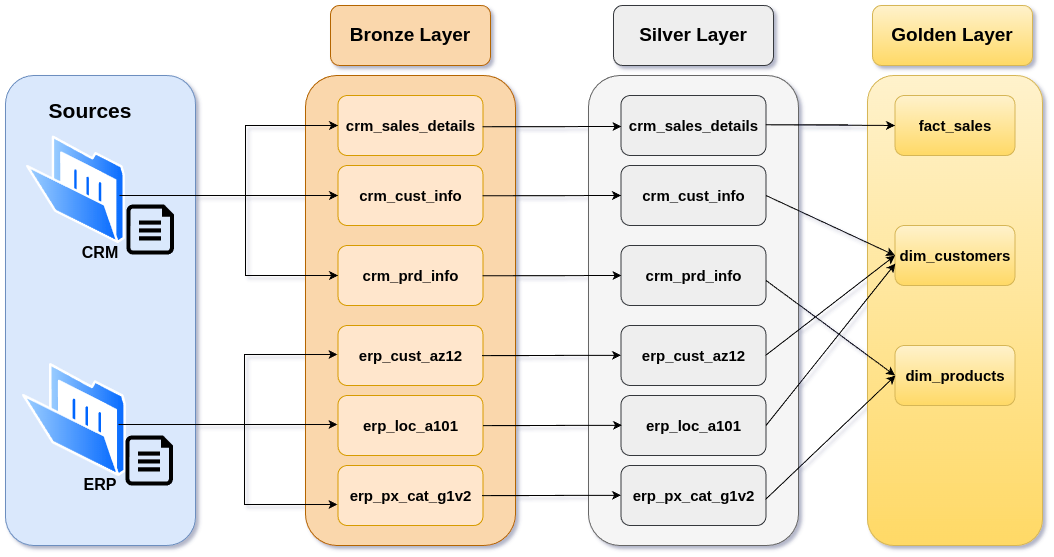

The diagram above was exported from draw.io. Its source (the exported page's mxGraphModel, read from the mxfile embedded in the PNG):
<mxGraphModel dx="1997" dy="670" grid="1" gridSize="10" guides="1" tooltips="1" connect="1" arrows="1" fold="1" page="1" pageScale="1" pageWidth="850" pageHeight="1100" background="#ffffff" math="0" shadow="1">
  <root>
    <mxCell id="0" />
    <mxCell id="1" parent="0" />
    <mxCell id="Z4_Z5y_1EBo123feewWZ-1" value="&lt;b&gt;&lt;font style=&quot;font-size: 19px;&quot;&gt;Golden Layer&lt;/font&gt;&lt;/b&gt;" style="rounded=1;whiteSpace=wrap;html=1;fillColor=#fff2cc;gradientColor=#ffd966;strokeColor=#d6b656;" vertex="1" parent="1">
      <mxGeometry x="367" y="190" width="160" height="60" as="geometry" />
    </mxCell>
    <mxCell id="Z4_Z5y_1EBo123feewWZ-2" value="" style="rounded=1;whiteSpace=wrap;html=1;fillColor=#fff2cc;strokeColor=#d6b656;gradientColor=#ffd966;" vertex="1" parent="1">
      <mxGeometry x="362" y="260" width="175" height="470" as="geometry" />
    </mxCell>
    <mxCell id="Z4_Z5y_1EBo123feewWZ-3" value="&lt;b&gt;&lt;font style=&quot;font-size: 15px;&quot;&gt;fact_sales&lt;/font&gt;&lt;/b&gt;" style="rounded=1;whiteSpace=wrap;html=1;fillColor=#fff2cc;gradientColor=#ffd966;strokeColor=#d6b656;" vertex="1" parent="1">
      <mxGeometry x="389.5" y="280" width="120" height="60" as="geometry" />
    </mxCell>
    <mxCell id="Z4_Z5y_1EBo123feewWZ-5" value="&lt;b&gt;&lt;font style=&quot;font-size: 15px;&quot;&gt;dim_customers&lt;/font&gt;&lt;/b&gt;" style="rounded=1;whiteSpace=wrap;html=1;fillColor=#fff2cc;gradientColor=#ffd966;strokeColor=#d6b656;" vertex="1" parent="1">
      <mxGeometry x="389.5" y="410" width="120" height="60" as="geometry" />
    </mxCell>
    <mxCell id="Z4_Z5y_1EBo123feewWZ-6" value="&lt;b&gt;&lt;font style=&quot;font-size: 15px;&quot;&gt;dim_products&lt;/font&gt;&lt;/b&gt;" style="rounded=1;whiteSpace=wrap;html=1;fillColor=#fff2cc;gradientColor=#ffd966;strokeColor=#d6b656;" vertex="1" parent="1">
      <mxGeometry x="389.5" y="530" width="120" height="60" as="geometry" />
    </mxCell>
    <mxCell id="Z4_Z5y_1EBo123feewWZ-7" value="&lt;b&gt;&lt;font style=&quot;font-size: 19px;&quot;&gt;Silver Layer&lt;/font&gt;&lt;/b&gt;" style="rounded=1;whiteSpace=wrap;html=1;fillColor=#eeeeee;strokeColor=#36393d;" vertex="1" parent="1">
      <mxGeometry x="108" y="190" width="160" height="60" as="geometry" />
    </mxCell>
    <mxCell id="Z4_Z5y_1EBo123feewWZ-8" value="" style="rounded=1;whiteSpace=wrap;html=1;fillColor=#f5f5f5;strokeColor=#666666;fontColor=#333333;" vertex="1" parent="1">
      <mxGeometry x="83" y="260" width="210" height="470" as="geometry" />
    </mxCell>
    <mxCell id="Z4_Z5y_1EBo123feewWZ-9" value="&lt;b&gt;&lt;font style=&quot;font-size: 15px;&quot;&gt;crm_sales_details&lt;/font&gt;&lt;/b&gt;" style="rounded=1;whiteSpace=wrap;html=1;fillColor=#eeeeee;strokeColor=#36393d;" vertex="1" parent="1">
      <mxGeometry x="115.5" y="280" width="145" height="60" as="geometry" />
    </mxCell>
    <mxCell id="Z4_Z5y_1EBo123feewWZ-15" value="&lt;b&gt;&lt;font style=&quot;font-size: 15px;&quot;&gt;crm_cust_info&lt;/font&gt;&lt;/b&gt;" style="rounded=1;whiteSpace=wrap;html=1;fillColor=#eeeeee;strokeColor=#36393d;" vertex="1" parent="1">
      <mxGeometry x="115.5" y="350" width="145" height="60" as="geometry" />
    </mxCell>
    <mxCell id="Z4_Z5y_1EBo123feewWZ-16" value="&lt;b&gt;&lt;font style=&quot;font-size: 15px;&quot;&gt;crm_prd_info&lt;/font&gt;&lt;/b&gt;" style="rounded=1;whiteSpace=wrap;html=1;fillColor=#eeeeee;strokeColor=#36393d;" vertex="1" parent="1">
      <mxGeometry x="115.5" y="430" width="145" height="60" as="geometry" />
    </mxCell>
    <mxCell id="Z4_Z5y_1EBo123feewWZ-17" value="&lt;b&gt;&lt;font style=&quot;font-size: 15px;&quot;&gt;erp_cust_az12&lt;/font&gt;&lt;/b&gt;" style="rounded=1;whiteSpace=wrap;html=1;fillColor=#eeeeee;strokeColor=#36393d;" vertex="1" parent="1">
      <mxGeometry x="115.5" y="510" width="145" height="60" as="geometry" />
    </mxCell>
    <mxCell id="Z4_Z5y_1EBo123feewWZ-18" value="&lt;b&gt;&lt;font style=&quot;font-size: 15px;&quot;&gt;erp_loc_a101&lt;/font&gt;&lt;/b&gt;" style="rounded=1;whiteSpace=wrap;html=1;fillColor=#eeeeee;strokeColor=#36393d;" vertex="1" parent="1">
      <mxGeometry x="115.5" y="580" width="145" height="60" as="geometry" />
    </mxCell>
    <mxCell id="Z4_Z5y_1EBo123feewWZ-19" value="&lt;b&gt;&lt;font style=&quot;font-size: 15px;&quot;&gt;erp_px_cat_g1v2&lt;/font&gt;&lt;/b&gt;" style="rounded=1;whiteSpace=wrap;html=1;fillColor=#eeeeee;strokeColor=#36393d;" vertex="1" parent="1">
      <mxGeometry x="115.5" y="650" width="145" height="60" as="geometry" />
    </mxCell>
    <mxCell id="Z4_Z5y_1EBo123feewWZ-20" value="&lt;b&gt;&lt;font style=&quot;font-size: 19px;&quot;&gt;Bronze Layer&lt;/font&gt;&lt;/b&gt;" style="rounded=1;whiteSpace=wrap;html=1;fillColor=#fad7ac;strokeColor=#b46504;" vertex="1" parent="1">
      <mxGeometry x="-175" y="190" width="160" height="60" as="geometry" />
    </mxCell>
    <mxCell id="Z4_Z5y_1EBo123feewWZ-21" value="" style="rounded=1;whiteSpace=wrap;html=1;fillColor=#fad7ac;strokeColor=#b46504;" vertex="1" parent="1">
      <mxGeometry x="-200" y="260" width="210" height="470" as="geometry" />
    </mxCell>
    <mxCell id="Z4_Z5y_1EBo123feewWZ-22" value="&lt;b&gt;&lt;font style=&quot;font-size: 15px;&quot;&gt;crm_sales_details&lt;/font&gt;&lt;/b&gt;" style="rounded=1;whiteSpace=wrap;html=1;fillColor=#ffe6cc;strokeColor=#d79b00;" vertex="1" parent="1">
      <mxGeometry x="-167.5" y="280" width="145" height="60" as="geometry" />
    </mxCell>
    <mxCell id="Z4_Z5y_1EBo123feewWZ-23" value="&lt;b&gt;&lt;font style=&quot;font-size: 15px;&quot;&gt;crm_cust_info&lt;/font&gt;&lt;/b&gt;" style="rounded=1;whiteSpace=wrap;html=1;fillColor=#ffe6cc;strokeColor=#d79b00;" vertex="1" parent="1">
      <mxGeometry x="-167.5" y="350" width="145" height="60" as="geometry" />
    </mxCell>
    <mxCell id="Z4_Z5y_1EBo123feewWZ-24" value="&lt;b&gt;&lt;font style=&quot;font-size: 15px;&quot;&gt;crm_prd_info&lt;/font&gt;&lt;/b&gt;" style="rounded=1;whiteSpace=wrap;html=1;fillColor=#ffe6cc;strokeColor=#d79b00;" vertex="1" parent="1">
      <mxGeometry x="-167.5" y="430" width="145" height="60" as="geometry" />
    </mxCell>
    <mxCell id="Z4_Z5y_1EBo123feewWZ-25" value="&lt;b&gt;&lt;font style=&quot;font-size: 15px;&quot;&gt;erp_cust_az12&lt;/font&gt;&lt;/b&gt;" style="rounded=1;whiteSpace=wrap;html=1;fillColor=#ffe6cc;strokeColor=#d79b00;" vertex="1" parent="1">
      <mxGeometry x="-167.5" y="510" width="145" height="60" as="geometry" />
    </mxCell>
    <mxCell id="Z4_Z5y_1EBo123feewWZ-26" value="&lt;b&gt;&lt;font style=&quot;font-size: 15px;&quot;&gt;erp_loc_a101&lt;/font&gt;&lt;/b&gt;" style="rounded=1;whiteSpace=wrap;html=1;fillColor=#ffe6cc;strokeColor=#d79b00;" vertex="1" parent="1">
      <mxGeometry x="-167.5" y="580" width="145" height="60" as="geometry" />
    </mxCell>
    <mxCell id="Z4_Z5y_1EBo123feewWZ-27" value="&lt;b&gt;&lt;font style=&quot;font-size: 15px;&quot;&gt;erp_px_cat_g1v2&lt;/font&gt;&lt;/b&gt;" style="rounded=1;whiteSpace=wrap;html=1;fillColor=#ffe6cc;strokeColor=#d79b00;" vertex="1" parent="1">
      <mxGeometry x="-167.5" y="650" width="145" height="60" as="geometry" />
    </mxCell>
    <mxCell id="Z4_Z5y_1EBo123feewWZ-28" value="" style="rounded=1;whiteSpace=wrap;html=1;fillColor=#dae8fc;strokeColor=#6c8ebf;" vertex="1" parent="1">
      <mxGeometry x="-500" y="260" width="190" height="470" as="geometry" />
    </mxCell>
    <mxCell id="Z4_Z5y_1EBo123feewWZ-29" value="" style="image;aspect=fixed;perimeter=ellipsePerimeter;html=1;align=center;shadow=0;dashed=0;spacingTop=3;image=img/lib/active_directory/folder_open.svg;" vertex="1" parent="1">
      <mxGeometry x="-479" y="320.48" width="99" height="107.61" as="geometry" />
    </mxCell>
    <mxCell id="Z4_Z5y_1EBo123feewWZ-31" value="" style="image;aspect=fixed;perimeter=ellipsePerimeter;html=1;align=center;shadow=0;dashed=0;spacingTop=3;image=img/lib/active_directory/folder_open.svg;" vertex="1" parent="1">
      <mxGeometry x="-483" y="548" width="104" height="113.04" as="geometry" />
    </mxCell>
    <mxCell id="Z4_Z5y_1EBo123feewWZ-32" value="&lt;span style=&quot;font-size: 16px;&quot;&gt;&lt;b&gt;ERP&lt;/b&gt;&lt;/span&gt;" style="text;html=1;align=center;verticalAlign=middle;whiteSpace=wrap;rounded=0;" vertex="1" parent="1">
      <mxGeometry x="-435" y="654" width="60" height="30" as="geometry" />
    </mxCell>
    <mxCell id="Z4_Z5y_1EBo123feewWZ-33" value="&lt;b&gt;&lt;font style=&quot;font-size: 16px;&quot;&gt;CRM&lt;/font&gt;&lt;/b&gt;" style="text;html=1;align=center;verticalAlign=middle;whiteSpace=wrap;rounded=0;" vertex="1" parent="1">
      <mxGeometry x="-435" y="421.52" width="60" height="30" as="geometry" />
    </mxCell>
    <mxCell id="Z4_Z5y_1EBo123feewWZ-34" value="" style="verticalLabelPosition=bottom;html=1;verticalAlign=top;align=center;strokeColor=none;fillColor=#000000;shape=mxgraph.azure.cloud_services_configuration_file;pointerEvents=1;" vertex="1" parent="1">
      <mxGeometry x="-379" y="389" width="47.5" height="50" as="geometry" />
    </mxCell>
    <mxCell id="Z4_Z5y_1EBo123feewWZ-35" value="" style="verticalLabelPosition=bottom;html=1;verticalAlign=top;align=center;strokeColor=none;fillColor=#000000;shape=mxgraph.azure.cloud_services_configuration_file;pointerEvents=1;" vertex="1" parent="1">
      <mxGeometry x="-380" y="620" width="47.5" height="50" as="geometry" />
    </mxCell>
    <mxCell id="Z4_Z5y_1EBo123feewWZ-37" value="&lt;font style=&quot;font-size: 21px;&quot;&gt;&lt;b&gt;Sources&lt;/b&gt;&lt;/font&gt;" style="text;html=1;align=center;verticalAlign=middle;whiteSpace=wrap;rounded=0;" vertex="1" parent="1">
      <mxGeometry x="-445" y="280" width="60" height="30" as="geometry" />
    </mxCell>
    <mxCell id="Z4_Z5y_1EBo123feewWZ-45" style="edgeStyle=orthogonalEdgeStyle;rounded=0;orthogonalLoop=1;jettySize=auto;html=1;entryX=0;entryY=0.5;entryDx=0;entryDy=0;" edge="1" parent="1" target="Z4_Z5y_1EBo123feewWZ-24">
      <mxGeometry relative="1" as="geometry">
        <mxPoint x="-175.02000000000004" y="463.65999999999997" as="targetPoint" />
        <mxPoint x="-380" y="380" as="sourcePoint" />
        <Array as="points">
          <mxPoint x="-380" y="380" />
          <mxPoint x="-260" y="380" />
          <mxPoint x="-260" y="460" />
        </Array>
      </mxGeometry>
    </mxCell>
    <mxCell id="Z4_Z5y_1EBo123feewWZ-46" style="edgeStyle=orthogonalEdgeStyle;rounded=0;orthogonalLoop=1;jettySize=auto;html=1;entryX=0;entryY=0.5;entryDx=0;entryDy=0;" edge="1" parent="1" target="Z4_Z5y_1EBo123feewWZ-23">
      <mxGeometry relative="1" as="geometry">
        <mxPoint x="-380" y="380" as="sourcePoint" />
        <mxPoint x="-175" y="375" as="targetPoint" />
        <Array as="points">
          <mxPoint x="-386" y="380" />
        </Array>
      </mxGeometry>
    </mxCell>
    <mxCell id="Z4_Z5y_1EBo123feewWZ-48" style="edgeStyle=orthogonalEdgeStyle;rounded=0;orthogonalLoop=1;jettySize=auto;html=1;entryX=0;entryY=0.5;entryDx=0;entryDy=0;" edge="1" parent="1" target="Z4_Z5y_1EBo123feewWZ-22">
      <mxGeometry relative="1" as="geometry">
        <mxPoint x="-220" y="320" as="targetPoint" />
        <mxPoint x="-380" y="380" as="sourcePoint" />
        <Array as="points">
          <mxPoint x="-260" y="380" />
          <mxPoint x="-260" y="310" />
        </Array>
      </mxGeometry>
    </mxCell>
    <mxCell id="Z4_Z5y_1EBo123feewWZ-49" style="edgeStyle=orthogonalEdgeStyle;rounded=0;orthogonalLoop=1;jettySize=auto;html=1;entryX=0;entryY=0.5;entryDx=0;entryDy=0;" edge="1" parent="1">
      <mxGeometry relative="1" as="geometry">
        <mxPoint x="-168" y="689" as="targetPoint" />
        <mxPoint x="-381" y="609" as="sourcePoint" />
        <Array as="points">
          <mxPoint x="-381" y="609" />
          <mxPoint x="-261" y="609" />
          <mxPoint x="-261" y="689" />
        </Array>
      </mxGeometry>
    </mxCell>
    <mxCell id="Z4_Z5y_1EBo123feewWZ-50" style="edgeStyle=orthogonalEdgeStyle;rounded=0;orthogonalLoop=1;jettySize=auto;html=1;entryX=0;entryY=0.5;entryDx=0;entryDy=0;" edge="1" parent="1">
      <mxGeometry relative="1" as="geometry">
        <mxPoint x="-381" y="609" as="sourcePoint" />
        <mxPoint x="-168" y="609" as="targetPoint" />
        <Array as="points">
          <mxPoint x="-387" y="609" />
        </Array>
      </mxGeometry>
    </mxCell>
    <mxCell id="Z4_Z5y_1EBo123feewWZ-51" style="edgeStyle=orthogonalEdgeStyle;rounded=0;orthogonalLoop=1;jettySize=auto;html=1;entryX=0;entryY=0.5;entryDx=0;entryDy=0;" edge="1" parent="1">
      <mxGeometry relative="1" as="geometry">
        <mxPoint x="-168" y="539" as="targetPoint" />
        <mxPoint x="-381" y="609" as="sourcePoint" />
        <Array as="points">
          <mxPoint x="-261" y="609" />
          <mxPoint x="-261" y="539" />
        </Array>
      </mxGeometry>
    </mxCell>
    <mxCell id="Z4_Z5y_1EBo123feewWZ-52" style="edgeStyle=orthogonalEdgeStyle;rounded=0;orthogonalLoop=1;jettySize=auto;html=1;exitX=1;exitY=0.5;exitDx=0;exitDy=0;entryX=0;entryY=0.5;entryDx=0;entryDy=0;" edge="1" parent="1" target="Z4_Z5y_1EBo123feewWZ-15">
      <mxGeometry relative="1" as="geometry">
        <mxPoint x="59" y="380.24" as="sourcePoint" />
        <mxPoint x="110" y="380" as="targetPoint" />
        <Array as="points">
          <mxPoint x="-23" y="380" />
        </Array>
      </mxGeometry>
    </mxCell>
    <mxCell id="Z4_Z5y_1EBo123feewWZ-53" style="edgeStyle=orthogonalEdgeStyle;rounded=0;orthogonalLoop=1;jettySize=auto;html=1;exitX=1;exitY=0.5;exitDx=0;exitDy=0;entryX=0;entryY=0.5;entryDx=0;entryDy=0;" edge="1" parent="1">
      <mxGeometry relative="1" as="geometry">
        <mxPoint x="59" y="311.24" as="sourcePoint" />
        <mxPoint x="116" y="311" as="targetPoint" />
        <Array as="points">
          <mxPoint x="-23" y="311" />
        </Array>
      </mxGeometry>
    </mxCell>
    <mxCell id="Z4_Z5y_1EBo123feewWZ-54" style="edgeStyle=orthogonalEdgeStyle;rounded=0;orthogonalLoop=1;jettySize=auto;html=1;exitX=1;exitY=0.5;exitDx=0;exitDy=0;entryX=0;entryY=0.5;entryDx=0;entryDy=0;" edge="1" parent="1">
      <mxGeometry relative="1" as="geometry">
        <mxPoint x="59" y="460.24" as="sourcePoint" />
        <mxPoint x="116" y="460" as="targetPoint" />
        <Array as="points">
          <mxPoint x="-23" y="460" />
        </Array>
      </mxGeometry>
    </mxCell>
    <mxCell id="Z4_Z5y_1EBo123feewWZ-55" style="edgeStyle=orthogonalEdgeStyle;rounded=0;orthogonalLoop=1;jettySize=auto;html=1;exitX=1;exitY=0.5;exitDx=0;exitDy=0;entryX=0;entryY=0.5;entryDx=0;entryDy=0;" edge="1" parent="1">
      <mxGeometry relative="1" as="geometry">
        <mxPoint x="58.5" y="680.05" as="sourcePoint" />
        <mxPoint x="115.5" y="679.81" as="targetPoint" />
        <Array as="points">
          <mxPoint x="-23.5" y="679.81" />
        </Array>
      </mxGeometry>
    </mxCell>
    <mxCell id="Z4_Z5y_1EBo123feewWZ-56" style="edgeStyle=orthogonalEdgeStyle;rounded=0;orthogonalLoop=1;jettySize=auto;html=1;exitX=1;exitY=0.5;exitDx=0;exitDy=0;entryX=0;entryY=0.5;entryDx=0;entryDy=0;" edge="1" parent="1">
      <mxGeometry relative="1" as="geometry">
        <mxPoint x="59.5" y="610.05" as="sourcePoint" />
        <mxPoint x="116.5" y="609.81" as="targetPoint" />
        <Array as="points">
          <mxPoint x="-22.5" y="609.81" />
        </Array>
      </mxGeometry>
    </mxCell>
    <mxCell id="Z4_Z5y_1EBo123feewWZ-57" style="edgeStyle=orthogonalEdgeStyle;rounded=0;orthogonalLoop=1;jettySize=auto;html=1;exitX=1;exitY=0.5;exitDx=0;exitDy=0;entryX=0;entryY=0.5;entryDx=0;entryDy=0;" edge="1" parent="1">
      <mxGeometry relative="1" as="geometry">
        <mxPoint x="58.5" y="540.05" as="sourcePoint" />
        <mxPoint x="115.5" y="539.81" as="targetPoint" />
        <Array as="points">
          <mxPoint x="-23.5" y="539.81" />
        </Array>
      </mxGeometry>
    </mxCell>
    <mxCell id="Z4_Z5y_1EBo123feewWZ-58" style="edgeStyle=orthogonalEdgeStyle;rounded=0;orthogonalLoop=1;jettySize=auto;html=1;exitX=1;exitY=0.5;exitDx=0;exitDy=0;entryX=0;entryY=0.5;entryDx=0;entryDy=0;" edge="1" parent="1" target="Z4_Z5y_1EBo123feewWZ-3">
      <mxGeometry relative="1" as="geometry">
        <mxPoint x="342.45" y="309.29" as="sourcePoint" />
        <mxPoint x="399.45" y="309.05" as="targetPoint" />
        <Array as="points">
          <mxPoint x="260" y="309" />
        </Array>
      </mxGeometry>
    </mxCell>
    <mxCell id="Z4_Z5y_1EBo123feewWZ-59" style="rounded=0;orthogonalLoop=1;jettySize=auto;html=1;exitX=1;exitY=0.5;exitDx=0;exitDy=0;entryX=0;entryY=0.5;entryDx=0;entryDy=0;" edge="1" parent="1" source="Z4_Z5y_1EBo123feewWZ-15" target="Z4_Z5y_1EBo123feewWZ-5">
      <mxGeometry relative="1" as="geometry">
        <mxPoint x="342.95" y="379.65000000000003" as="sourcePoint" />
        <mxPoint x="390.5" y="380.36" as="targetPoint" />
      </mxGeometry>
    </mxCell>
    <mxCell id="Z4_Z5y_1EBo123feewWZ-60" style="rounded=0;orthogonalLoop=1;jettySize=auto;html=1;exitX=1;exitY=0.5;exitDx=0;exitDy=0;entryX=0;entryY=0.5;entryDx=0;entryDy=0;" edge="1" parent="1" target="Z4_Z5y_1EBo123feewWZ-6">
      <mxGeometry relative="1" as="geometry">
        <mxPoint x="260.5" y="465" as="sourcePoint" />
        <mxPoint x="389.5" y="525" as="targetPoint" />
      </mxGeometry>
    </mxCell>
    <mxCell id="Z4_Z5y_1EBo123feewWZ-61" style="rounded=0;orthogonalLoop=1;jettySize=auto;html=1;exitX=1;exitY=0.5;exitDx=0;exitDy=0;entryX=0;entryY=0.5;entryDx=0;entryDy=0;" edge="1" parent="1" target="Z4_Z5y_1EBo123feewWZ-5">
      <mxGeometry relative="1" as="geometry">
        <mxPoint x="260" y="540" as="sourcePoint" />
        <mxPoint x="389.5" y="635" as="targetPoint" />
      </mxGeometry>
    </mxCell>
    <mxCell id="Z4_Z5y_1EBo123feewWZ-62" style="rounded=0;orthogonalLoop=1;jettySize=auto;html=1;exitX=1;exitY=0.5;exitDx=0;exitDy=0;" edge="1" parent="1">
      <mxGeometry relative="1" as="geometry">
        <mxPoint x="260" y="684" as="sourcePoint" />
        <mxPoint x="390" y="560" as="targetPoint" />
      </mxGeometry>
    </mxCell>
    <mxCell id="Z4_Z5y_1EBo123feewWZ-63" style="rounded=0;orthogonalLoop=1;jettySize=auto;html=1;exitX=1;exitY=0.5;exitDx=0;exitDy=0;entryX=0.003;entryY=0.634;entryDx=0;entryDy=0;entryPerimeter=0;" edge="1" parent="1" source="Z4_Z5y_1EBo123feewWZ-18" target="Z4_Z5y_1EBo123feewWZ-5">
      <mxGeometry relative="1" as="geometry">
        <mxPoint x="270" y="550" as="sourcePoint" />
        <mxPoint x="400" y="450" as="targetPoint" />
      </mxGeometry>
    </mxCell>
  </root>
</mxGraphModel>